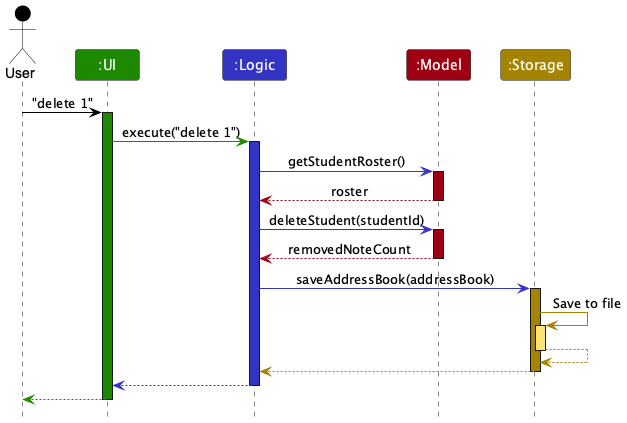

The diagram above was rendered by PlantUML. Its source (embedded in the PNG):
@startuml
!include style.puml
skinparam ArrowFontStyle plain

Actor User as user USER_COLOR
Participant ":UI" as ui UI_COLOR
Participant ":Logic" as logic LOGIC_COLOR
Participant ":Model" as model MODEL_COLOR
Participant ":Storage" as storage STORAGE_COLOR

user -[USER_COLOR]> ui : "delete 1"
activate ui UI_COLOR

ui -[UI_COLOR]> logic : execute("delete 1")
activate logic LOGIC_COLOR

logic -[LOGIC_COLOR]> model : getStudentRoster()
activate model MODEL_COLOR

model -[MODEL_COLOR]-> logic : roster
deactivate model

logic -[LOGIC_COLOR]> model : deleteStudent(studentId)
activate model MODEL_COLOR

model -[MODEL_COLOR]-> logic : removedNoteCount
deactivate model

logic -[LOGIC_COLOR]> storage : saveAddressBook(addressBook)
activate storage STORAGE_COLOR

storage -[STORAGE_COLOR]> storage : Save to file
activate storage STORAGE_COLOR_T1
storage --[STORAGE_COLOR]> storage
deactivate storage

storage --[STORAGE_COLOR]> logic
deactivate storage

logic --[LOGIC_COLOR]> ui
deactivate logic

ui--[UI_COLOR]> user
deactivate ui
@enduml